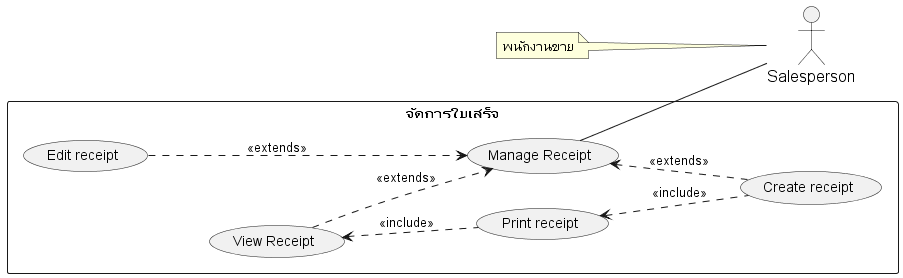

The diagram above was rendered by PlantUML. Its source (embedded in the PNG):
@startuml
'https://plantuml.com/usecase-diagram

skinparam sequence {
    ParticipantFontName Thai
    ParticipantFontSize 16
    ActorFontSize 16
    ActorFontName Thai
}
'skinparam linetype polyline
' skinparam linetype ortho

skinparam Participant{
    FontColor #efefef
    BorderColor #c0c0c0
}
skinparam Sequence{
    ParticipantBorderThickness .5
    LifeLineBorderColor #8a8a8a
}
left to right direction

actor Salesperson as actorSalesperson
note left of actorSalesperson : พนักงานขาย


' =================== Stock System ===================
rectangle "จัดการใบเสร็จ" as manageReceipt {


    '    ออกใบเสร็จ
    usecase (Manage Receipt) as (usecaseReceipt)
    usecase (View Receipt) as (usecaseViewReceipt)
    usecase (Print receipt) as (usecasePrintReceipt)
    usecase (Edit receipt) as (usecaseEditReceipt)
    usecase (Create receipt) as (usecaseCreateReceipt)



    '===========================================================
    ' ===                  Associate Flow                    ===
    '===========================================================




    ' ================ Receipt ================
    (usecaseCreateReceipt) .up.> (usecaseReceipt) : <<extends>>
    (usecaseViewReceipt) .> (usecaseReceipt) : <<extends>>
    (usecaseEditReceipt) ...> (usecaseReceipt) : <<extends>>
    (usecaseCreateReceipt) .up.> (usecasePrintReceipt) : <<include>>
    (usecaseViewReceipt)  <..   (usecasePrintReceipt): <<include>>

    (usecaseReceipt) -- actorSalesperson




}

@enduml